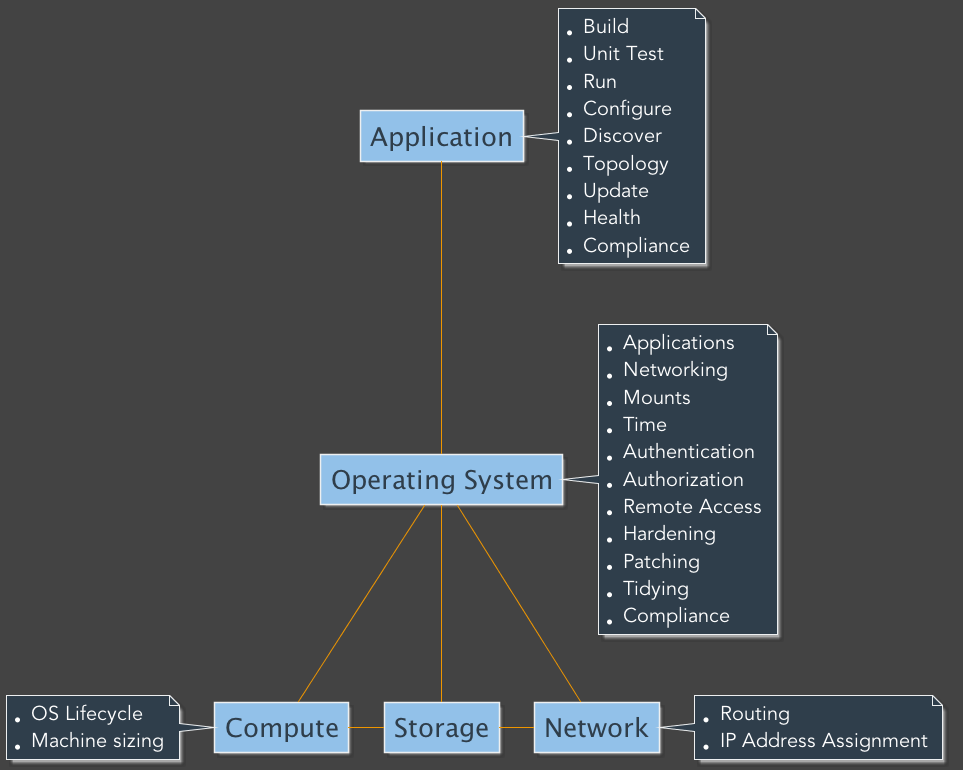

The diagram above was rendered by PlantUML. Its source (embedded in the PNG):
@startuml
skinparam backgroundColor #434343
skinparam defaultFontName Avenir
skinparam defaultFontColor #FFFFFF
skinparam defaultFontSize 26 
skinparam ArrowColor #ef9600
skinparam ArrowFontSize 22

skinparam SequenceLifeLineBorderColor DeepSkyBlue
skinparam SequenceLifeLineBackgroundColor DeepSkyBlue

skinparam ActorBackgroundColor #92c1e9
skinparam ActorBorderColor #edeff0

skinparam ParticipantBackgroundColor #92c1e9
skinparam ParticipantBorderColor #edeff0
skinparam ParticipantFontColor #2f3e4b

skinparam NoteBackgroundColor #2f3e4b
skinparam NoteBorderColor #edeff0
skinparam NoteFontSize 20

skinparam CloudBackgroundColor #92c1e9
skinparam CloudBorderColor #edeff0
skinparam CloudFontColor #2f3e4b

skinparam NodeBackgroundColor #92c1e9
skinparam NodeBorderColor #edeff0
skinparam NodeFontColor #2f3e4b

skinparam AgentBackgroundColor #92c1e9
skinparam AgentBorderColor #edeff0
skinparam AgentFontColor #2f3e4b
skinparam AgentFontName "Avenir Bold"

skinparam FrameBackgroundColor #2f3e4b
skinparam FrameBorderColor #edeff0

agent Application
note right
    * Build
    * Unit Test
    * Run
    * Configure
    * Discover
    * Topology
    * Update
    * Health
    * Compliance
end note
agent "Operating System" as OS
note right
    * Applications
    * Networking
    * Mounts
    * Time
    * Authentication
    * Authorization
    * Remote Access
    * Hardening
    * Patching
    * Tidying
    * Compliance
end note
agent Compute
note left
    * OS Lifecycle
    * Machine sizing
end note
agent Storage
agent Network
note right
    * Routing
    * IP Address Assignment
end note

Application -- OS 
OS -- Compute
OS - Storage
OS - Network
Compute - Storage
Storage - Network
@enduml